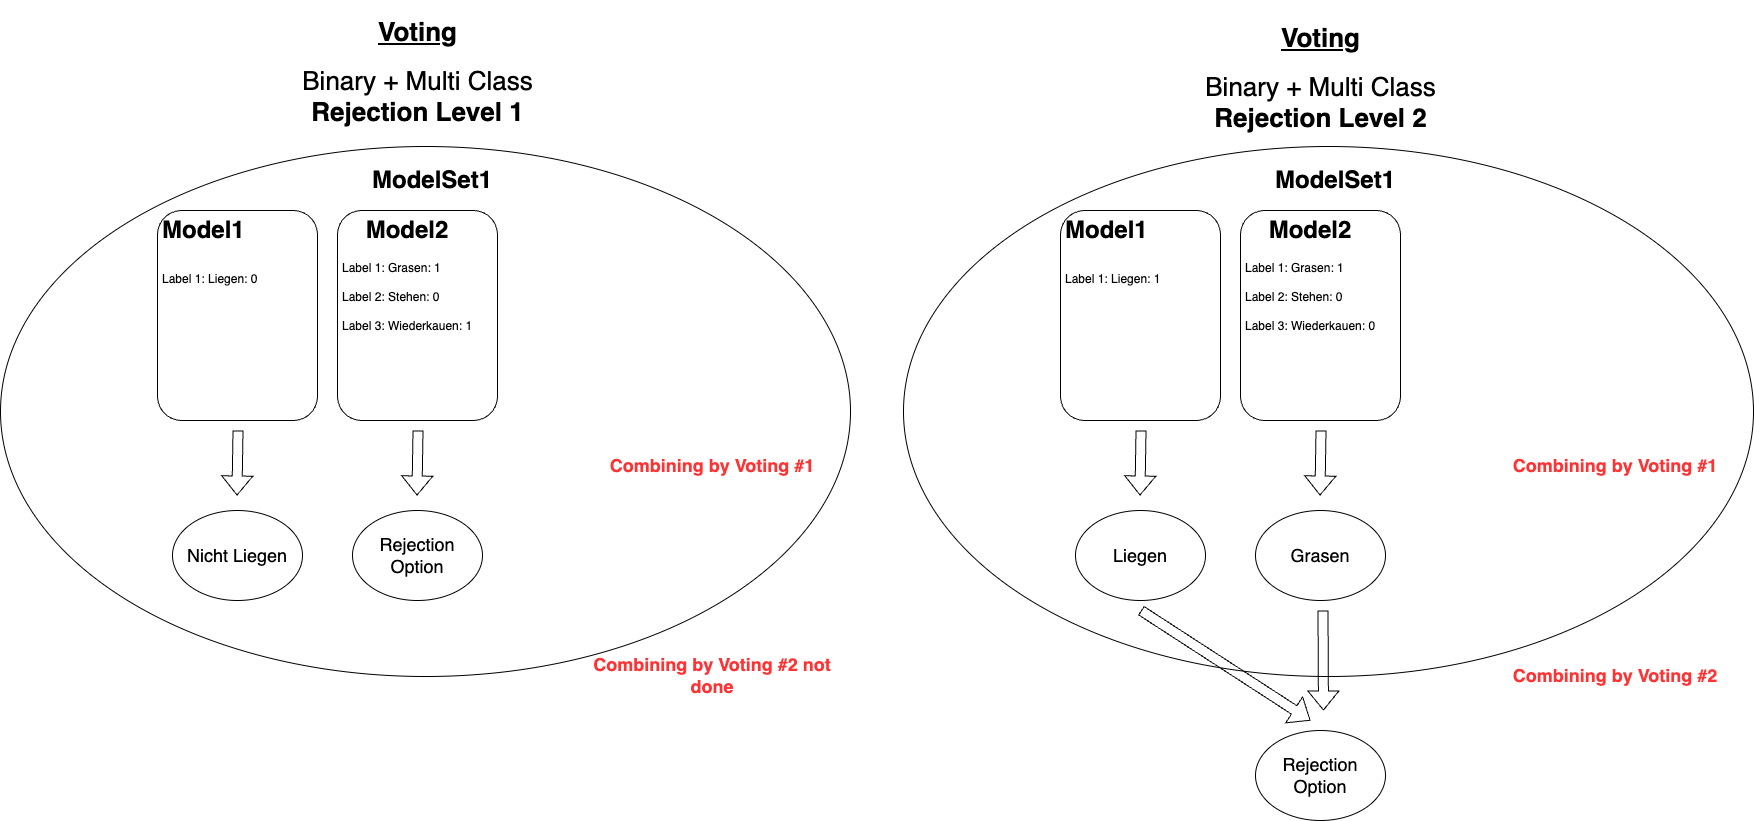

The diagram above was exported from draw.io. Its source (the exported page's mxGraphModel, read from the mxfile embedded in the PNG):
<mxGraphModel dx="3389" dy="2336" grid="1" gridSize="10" guides="1" tooltips="1" connect="1" arrows="1" fold="1" page="1" pageScale="1" pageWidth="827" pageHeight="1169" math="0" shadow="0">
  <root>
    <mxCell id="LlqqKOZ4PX0XSzZVq6N2-0" />
    <mxCell id="LlqqKOZ4PX0XSzZVq6N2-1" parent="LlqqKOZ4PX0XSzZVq6N2-0" />
    <mxCell id="LlqqKOZ4PX0XSzZVq6N2-2" value="" style="ellipse;whiteSpace=wrap;html=1;" vertex="1" parent="LlqqKOZ4PX0XSzZVq6N2-1">
      <mxGeometry x="-77" y="56" width="850" height="530" as="geometry" />
    </mxCell>
    <mxCell id="LlqqKOZ4PX0XSzZVq6N2-3" value="" style="rounded=1;whiteSpace=wrap;html=1;" vertex="1" parent="LlqqKOZ4PX0XSzZVq6N2-1">
      <mxGeometry x="80" y="120" width="160" height="210" as="geometry" />
    </mxCell>
    <mxCell id="LlqqKOZ4PX0XSzZVq6N2-4" value="" style="rounded=1;whiteSpace=wrap;html=1;" vertex="1" parent="LlqqKOZ4PX0XSzZVq6N2-1">
      <mxGeometry x="260" y="120" width="160" height="210" as="geometry" />
    </mxCell>
    <mxCell id="LlqqKOZ4PX0XSzZVq6N2-5" value="&lt;h1 style=&quot;text-align: center;&quot;&gt;Model2&lt;/h1&gt;&lt;div&gt;Label 1: Grasen: 1&lt;/div&gt;&lt;div&gt;&lt;br&gt;&lt;/div&gt;&lt;div&gt;Label 2: Stehen: 0&lt;/div&gt;&lt;div&gt;&lt;br&gt;&lt;/div&gt;&lt;div&gt;Label 3: Wiederkauen: 0&lt;/div&gt;" style="text;html=1;strokeColor=none;fillColor=none;spacing=5;spacingTop=-20;whiteSpace=wrap;overflow=hidden;rounded=0;" vertex="1" parent="LlqqKOZ4PX0XSzZVq6N2-1">
      <mxGeometry x="260" y="120" width="190" height="150" as="geometry" />
    </mxCell>
    <mxCell id="LlqqKOZ4PX0XSzZVq6N2-6" value="&lt;h1&gt;&lt;span style=&quot;background-color: initial;&quot;&gt;Model1&lt;/span&gt;&lt;/h1&gt;&lt;h1&gt;&lt;span style=&quot;font-weight: 400; font-size: 12px;&quot;&gt;Label 1: Liegen: 1&lt;/span&gt;&lt;/h1&gt;" style="text;html=1;strokeColor=none;fillColor=none;spacing=5;spacingTop=-20;whiteSpace=wrap;overflow=hidden;rounded=0;" vertex="1" parent="LlqqKOZ4PX0XSzZVq6N2-1">
      <mxGeometry x="80" y="120" width="190" height="160" as="geometry" />
    </mxCell>
    <mxCell id="LlqqKOZ4PX0XSzZVq6N2-7" value="&lt;h1 style=&quot;font-size: 26px;&quot;&gt;&lt;font style=&quot;font-size: 26px;&quot;&gt;&lt;span style=&quot;background-color: initial;&quot;&gt;&lt;u style=&quot;&quot;&gt;Voting&lt;/u&gt;&lt;/span&gt;&lt;br&gt;&lt;/font&gt;&lt;/h1&gt;&lt;div style=&quot;font-size: 26px;&quot;&gt;&lt;span style=&quot;background-color: initial;&quot;&gt;&lt;font style=&quot;font-size: 26px;&quot;&gt;Binary + Multi Class&lt;/font&gt;&lt;/span&gt;&lt;/div&gt;&lt;div style=&quot;font-size: 26px;&quot;&gt;&lt;span style=&quot;background-color: initial;&quot;&gt;&lt;font style=&quot;font-size: 26px;&quot;&gt;&lt;b&gt;Rejection Level 2&lt;/b&gt;&lt;/font&gt;&lt;/span&gt;&lt;/div&gt;" style="text;html=1;strokeColor=none;fillColor=none;spacing=5;spacingTop=-20;whiteSpace=wrap;overflow=hidden;rounded=0;align=center;" vertex="1" parent="LlqqKOZ4PX0XSzZVq6N2-1">
      <mxGeometry x="164.5" y="-74" width="351" height="130" as="geometry" />
    </mxCell>
    <mxCell id="LlqqKOZ4PX0XSzZVq6N2-8" value="" style="shape=flexArrow;endArrow=none;startArrow=classic;html=1;rounded=0;endFill=0;" edge="1" parent="LlqqKOZ4PX0XSzZVq6N2-1">
      <mxGeometry width="100" height="100" relative="1" as="geometry">
        <mxPoint x="159.5" y="405" as="sourcePoint" />
        <mxPoint x="160.5" y="340" as="targetPoint" />
      </mxGeometry>
    </mxCell>
    <mxCell id="LlqqKOZ4PX0XSzZVq6N2-9" value="" style="shape=flexArrow;endArrow=none;startArrow=classic;html=1;rounded=0;endFill=0;" edge="1" parent="LlqqKOZ4PX0XSzZVq6N2-1">
      <mxGeometry width="100" height="100" relative="1" as="geometry">
        <mxPoint x="339.5" y="405" as="sourcePoint" />
        <mxPoint x="340.5" y="340" as="targetPoint" />
      </mxGeometry>
    </mxCell>
    <mxCell id="LlqqKOZ4PX0XSzZVq6N2-10" value="&lt;b&gt;&lt;font style=&quot;font-size: 18px;&quot; color=&quot;#ff3333&quot;&gt;Combining by Voting #1&lt;/font&gt;&lt;/b&gt;" style="text;html=1;strokeColor=none;fillColor=none;align=center;verticalAlign=middle;whiteSpace=wrap;rounded=0;" vertex="1" parent="LlqqKOZ4PX0XSzZVq6N2-1">
      <mxGeometry x="510" y="360" width="250" height="30" as="geometry" />
    </mxCell>
    <mxCell id="LlqqKOZ4PX0XSzZVq6N2-11" value="&lt;font color=&quot;#000000&quot;&gt;Liegen&lt;/font&gt;" style="ellipse;whiteSpace=wrap;html=1;fontSize=18;fontColor=#FF3333;" vertex="1" parent="LlqqKOZ4PX0XSzZVq6N2-1">
      <mxGeometry x="95" y="420" width="130" height="90" as="geometry" />
    </mxCell>
    <mxCell id="LlqqKOZ4PX0XSzZVq6N2-12" value="&lt;font color=&quot;#000000&quot;&gt;Grasen&lt;/font&gt;" style="ellipse;whiteSpace=wrap;html=1;fontSize=18;fontColor=#FF3333;" vertex="1" parent="LlqqKOZ4PX0XSzZVq6N2-1">
      <mxGeometry x="275" y="420" width="130" height="90" as="geometry" />
    </mxCell>
    <mxCell id="LlqqKOZ4PX0XSzZVq6N2-13" value="" style="shape=flexArrow;endArrow=none;startArrow=classic;html=1;rounded=0;endFill=0;" edge="1" parent="LlqqKOZ4PX0XSzZVq6N2-1">
      <mxGeometry width="100" height="100" relative="1" as="geometry">
        <mxPoint x="330" y="630" as="sourcePoint" />
        <mxPoint x="160.5" y="520" as="targetPoint" />
      </mxGeometry>
    </mxCell>
    <mxCell id="LlqqKOZ4PX0XSzZVq6N2-14" value="" style="shape=flexArrow;endArrow=none;startArrow=classic;html=1;rounded=0;endFill=0;" edge="1" parent="LlqqKOZ4PX0XSzZVq6N2-1">
      <mxGeometry width="100" height="100" relative="1" as="geometry">
        <mxPoint x="343" y="620" as="sourcePoint" />
        <mxPoint x="342.5" y="520" as="targetPoint" />
      </mxGeometry>
    </mxCell>
    <mxCell id="LlqqKOZ4PX0XSzZVq6N2-15" value="&lt;font color=&quot;#000000&quot;&gt;Rejection Option&lt;/font&gt;" style="ellipse;whiteSpace=wrap;html=1;fontSize=18;fontColor=#FF3333;" vertex="1" parent="LlqqKOZ4PX0XSzZVq6N2-1">
      <mxGeometry x="275" y="640" width="130" height="90" as="geometry" />
    </mxCell>
    <mxCell id="LlqqKOZ4PX0XSzZVq6N2-16" value="&lt;b&gt;&lt;font style=&quot;font-size: 18px;&quot; color=&quot;#ff3333&quot;&gt;Combining by Voting #2&lt;/font&gt;&lt;/b&gt;" style="text;html=1;strokeColor=none;fillColor=none;align=center;verticalAlign=middle;whiteSpace=wrap;rounded=0;" vertex="1" parent="LlqqKOZ4PX0XSzZVq6N2-1">
      <mxGeometry x="510" y="570" width="250" height="30" as="geometry" />
    </mxCell>
    <mxCell id="LlqqKOZ4PX0XSzZVq6N2-17" value="&lt;h1&gt;ModelSet1&lt;/h1&gt;" style="text;html=1;strokeColor=none;fillColor=none;spacing=5;spacingTop=-20;whiteSpace=wrap;overflow=hidden;rounded=0;" vertex="1" parent="LlqqKOZ4PX0XSzZVq6N2-1">
      <mxGeometry x="290" y="70" width="140" height="40" as="geometry" />
    </mxCell>
    <mxCell id="qngMXiKSDI1ZH1-6p7Mn-0" value="" style="ellipse;whiteSpace=wrap;html=1;" vertex="1" parent="LlqqKOZ4PX0XSzZVq6N2-1">
      <mxGeometry x="-980" y="56" width="850" height="530" as="geometry" />
    </mxCell>
    <mxCell id="qngMXiKSDI1ZH1-6p7Mn-1" value="" style="rounded=1;whiteSpace=wrap;html=1;" vertex="1" parent="LlqqKOZ4PX0XSzZVq6N2-1">
      <mxGeometry x="-823" y="120" width="160" height="210" as="geometry" />
    </mxCell>
    <mxCell id="qngMXiKSDI1ZH1-6p7Mn-2" value="" style="rounded=1;whiteSpace=wrap;html=1;" vertex="1" parent="LlqqKOZ4PX0XSzZVq6N2-1">
      <mxGeometry x="-643" y="120" width="160" height="210" as="geometry" />
    </mxCell>
    <mxCell id="qngMXiKSDI1ZH1-6p7Mn-3" value="&lt;h1 style=&quot;text-align: center;&quot;&gt;Model2&lt;/h1&gt;&lt;div&gt;Label 1: Grasen: 1&lt;/div&gt;&lt;div&gt;&lt;br&gt;&lt;/div&gt;&lt;div&gt;Label 2: Stehen: 0&lt;/div&gt;&lt;div&gt;&lt;br&gt;&lt;/div&gt;&lt;div&gt;Label 3: Wiederkauen: 1&lt;/div&gt;" style="text;html=1;strokeColor=none;fillColor=none;spacing=5;spacingTop=-20;whiteSpace=wrap;overflow=hidden;rounded=0;" vertex="1" parent="LlqqKOZ4PX0XSzZVq6N2-1">
      <mxGeometry x="-643" y="120" width="190" height="150" as="geometry" />
    </mxCell>
    <mxCell id="qngMXiKSDI1ZH1-6p7Mn-4" value="&lt;h1&gt;&lt;span style=&quot;background-color: initial;&quot;&gt;Model1&lt;/span&gt;&lt;/h1&gt;&lt;h1&gt;&lt;span style=&quot;font-weight: 400; font-size: 12px;&quot;&gt;Label 1: Liegen: 0&lt;/span&gt;&lt;/h1&gt;" style="text;html=1;strokeColor=none;fillColor=none;spacing=5;spacingTop=-20;whiteSpace=wrap;overflow=hidden;rounded=0;" vertex="1" parent="LlqqKOZ4PX0XSzZVq6N2-1">
      <mxGeometry x="-823" y="120" width="190" height="160" as="geometry" />
    </mxCell>
    <mxCell id="qngMXiKSDI1ZH1-6p7Mn-5" value="" style="shape=flexArrow;endArrow=none;startArrow=classic;html=1;rounded=0;endFill=0;" edge="1" parent="LlqqKOZ4PX0XSzZVq6N2-1">
      <mxGeometry width="100" height="100" relative="1" as="geometry">
        <mxPoint x="-743.5" y="405" as="sourcePoint" />
        <mxPoint x="-742.5" y="340" as="targetPoint" />
      </mxGeometry>
    </mxCell>
    <mxCell id="qngMXiKSDI1ZH1-6p7Mn-6" value="" style="shape=flexArrow;endArrow=none;startArrow=classic;html=1;rounded=0;endFill=0;" edge="1" parent="LlqqKOZ4PX0XSzZVq6N2-1">
      <mxGeometry width="100" height="100" relative="1" as="geometry">
        <mxPoint x="-563.5" y="405" as="sourcePoint" />
        <mxPoint x="-562.5" y="340" as="targetPoint" />
      </mxGeometry>
    </mxCell>
    <mxCell id="qngMXiKSDI1ZH1-6p7Mn-7" value="&lt;b&gt;&lt;font style=&quot;font-size: 18px;&quot; color=&quot;#ff3333&quot;&gt;Combining by Voting #1&lt;/font&gt;&lt;/b&gt;" style="text;html=1;strokeColor=none;fillColor=none;align=center;verticalAlign=middle;whiteSpace=wrap;rounded=0;" vertex="1" parent="LlqqKOZ4PX0XSzZVq6N2-1">
      <mxGeometry x="-393" y="360" width="250" height="30" as="geometry" />
    </mxCell>
    <mxCell id="qngMXiKSDI1ZH1-6p7Mn-8" value="&lt;font color=&quot;#000000&quot;&gt;Nicht Liegen&lt;/font&gt;" style="ellipse;whiteSpace=wrap;html=1;fontSize=18;fontColor=#FF3333;" vertex="1" parent="LlqqKOZ4PX0XSzZVq6N2-1">
      <mxGeometry x="-808" y="420" width="130" height="90" as="geometry" />
    </mxCell>
    <mxCell id="qngMXiKSDI1ZH1-6p7Mn-9" value="&lt;font color=&quot;#000000&quot;&gt;Rejection Option&lt;/font&gt;" style="ellipse;whiteSpace=wrap;html=1;fontSize=18;fontColor=#FF3333;" vertex="1" parent="LlqqKOZ4PX0XSzZVq6N2-1">
      <mxGeometry x="-628" y="420" width="130" height="90" as="geometry" />
    </mxCell>
    <mxCell id="qngMXiKSDI1ZH1-6p7Mn-13" value="&lt;b&gt;&lt;font style=&quot;font-size: 18px;&quot; color=&quot;#ff3333&quot;&gt;Combining by Voting #2 not done&lt;/font&gt;&lt;/b&gt;" style="text;html=1;strokeColor=none;fillColor=none;align=center;verticalAlign=middle;whiteSpace=wrap;rounded=0;" vertex="1" parent="LlqqKOZ4PX0XSzZVq6N2-1">
      <mxGeometry x="-393" y="570" width="250" height="30" as="geometry" />
    </mxCell>
    <mxCell id="qngMXiKSDI1ZH1-6p7Mn-14" value="&lt;h1&gt;ModelSet1&lt;/h1&gt;" style="text;html=1;strokeColor=none;fillColor=none;spacing=5;spacingTop=-20;whiteSpace=wrap;overflow=hidden;rounded=0;" vertex="1" parent="LlqqKOZ4PX0XSzZVq6N2-1">
      <mxGeometry x="-613" y="70" width="140" height="40" as="geometry" />
    </mxCell>
    <mxCell id="qngMXiKSDI1ZH1-6p7Mn-15" value="&lt;h1 style=&quot;font-size: 26px;&quot;&gt;&lt;font style=&quot;font-size: 26px;&quot;&gt;&lt;span style=&quot;background-color: initial;&quot;&gt;&lt;u style=&quot;&quot;&gt;Voting&lt;/u&gt;&lt;/span&gt;&lt;br&gt;&lt;/font&gt;&lt;/h1&gt;&lt;div style=&quot;font-size: 26px;&quot;&gt;&lt;span style=&quot;background-color: initial;&quot;&gt;&lt;font style=&quot;font-size: 26px;&quot;&gt;Binary + Multi Class&lt;/font&gt;&lt;/span&gt;&lt;/div&gt;&lt;div style=&quot;font-size: 26px;&quot;&gt;&lt;span style=&quot;background-color: initial;&quot;&gt;&lt;font style=&quot;font-size: 26px;&quot;&gt;&lt;b&gt;Rejection Level 1&lt;/b&gt;&lt;/font&gt;&lt;/span&gt;&lt;/div&gt;" style="text;html=1;strokeColor=none;fillColor=none;spacing=5;spacingTop=-20;whiteSpace=wrap;overflow=hidden;rounded=0;align=center;" vertex="1" parent="LlqqKOZ4PX0XSzZVq6N2-1">
      <mxGeometry x="-738.5" y="-80" width="351" height="130" as="geometry" />
    </mxCell>
  </root>
</mxGraphModel>